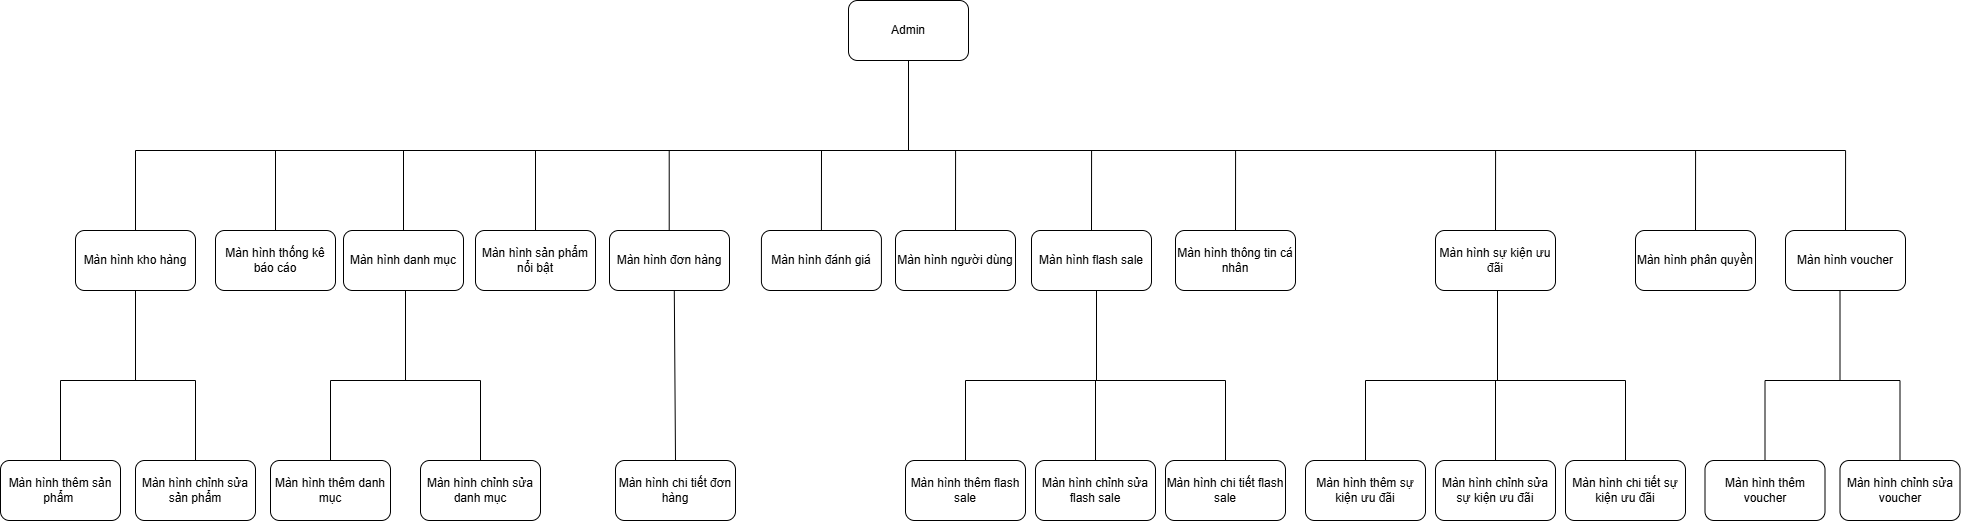

The diagram above was exported from draw.io. Its source (the exported page's mxGraphModel, read from the mxfile embedded in the PNG):
<mxGraphModel dx="3882" dy="1278" grid="1" gridSize="10" guides="1" tooltips="1" connect="1" arrows="1" fold="1" page="1" pageScale="1" pageWidth="827" pageHeight="1169" math="0" shadow="0">
  <root>
    <mxCell id="0" />
    <mxCell id="1" parent="0" />
    <mxCell id="2" value="Admin" style="rounded=1;whiteSpace=wrap;html=1;" vertex="1" parent="1">
      <mxGeometry x="3453" y="4120" width="120" height="60" as="geometry" />
    </mxCell>
    <mxCell id="3" value="" style="endArrow=none;html=1;rounded=0;exitX=0.5;exitY=1;exitDx=0;exitDy=0;" edge="1" source="2" parent="1">
      <mxGeometry width="50" height="50" relative="1" as="geometry">
        <mxPoint x="3613" y="4230" as="sourcePoint" />
        <mxPoint x="3513" y="4270" as="targetPoint" />
      </mxGeometry>
    </mxCell>
    <mxCell id="4" value="" style="endArrow=none;html=1;rounded=0;elbow=vertical;" edge="1" parent="1">
      <mxGeometry width="50" height="50" relative="1" as="geometry">
        <mxPoint x="2740" y="4270" as="sourcePoint" />
        <mxPoint x="4450" y="4270" as="targetPoint" />
      </mxGeometry>
    </mxCell>
    <mxCell id="5" value="" style="endArrow=none;html=1;rounded=0;" edge="1" target="6" parent="1">
      <mxGeometry width="50" height="50" relative="1" as="geometry">
        <mxPoint x="2880" y="4270" as="sourcePoint" />
        <mxPoint x="2883" y="4270" as="targetPoint" />
      </mxGeometry>
    </mxCell>
    <mxCell id="6" value="Màn hình thống kê báo cáo" style="rounded=1;whiteSpace=wrap;html=1;" vertex="1" parent="1">
      <mxGeometry x="2820" y="4350" width="120" height="60" as="geometry" />
    </mxCell>
    <mxCell id="7" value="" style="endArrow=none;html=1;rounded=0;" edge="1" target="8" parent="1">
      <mxGeometry width="50" height="50" relative="1" as="geometry">
        <mxPoint x="2740" y="4270" as="sourcePoint" />
        <mxPoint x="2743" y="4270" as="targetPoint" />
      </mxGeometry>
    </mxCell>
    <mxCell id="8" value="Màn hình kho hàng" style="rounded=1;whiteSpace=wrap;html=1;" vertex="1" parent="1">
      <mxGeometry x="2680" y="4350" width="120" height="60" as="geometry" />
    </mxCell>
    <mxCell id="9" value="" style="endArrow=none;html=1;rounded=0;" edge="1" target="10" parent="1">
      <mxGeometry width="50" height="50" relative="1" as="geometry">
        <mxPoint x="3140" y="4270" as="sourcePoint" />
        <mxPoint x="3143" y="4270" as="targetPoint" />
      </mxGeometry>
    </mxCell>
    <mxCell id="10" value="Màn hình sản phẩm nổi bật" style="rounded=1;whiteSpace=wrap;html=1;" vertex="1" parent="1">
      <mxGeometry x="3080" y="4350" width="120" height="60" as="geometry" />
    </mxCell>
    <mxCell id="11" value="" style="endArrow=none;html=1;rounded=0;" edge="1" target="12" parent="1">
      <mxGeometry width="50" height="50" relative="1" as="geometry">
        <mxPoint x="3008" y="4270" as="sourcePoint" />
        <mxPoint x="3011" y="4270" as="targetPoint" />
      </mxGeometry>
    </mxCell>
    <mxCell id="12" value="Màn hình danh mục" style="rounded=1;whiteSpace=wrap;html=1;" vertex="1" parent="1">
      <mxGeometry x="2948" y="4350" width="120" height="60" as="geometry" />
    </mxCell>
    <mxCell id="13" value="Màn hình đơn hàng" style="rounded=1;whiteSpace=wrap;html=1;" vertex="1" parent="1">
      <mxGeometry x="3214" y="4350" width="120" height="60" as="geometry" />
    </mxCell>
    <mxCell id="14" value="" style="endArrow=none;html=1;rounded=0;" edge="1" parent="1">
      <mxGeometry width="50" height="50" relative="1" as="geometry">
        <mxPoint x="3273.71" y="4270" as="sourcePoint" />
        <mxPoint x="3273.71" y="4350" as="targetPoint" />
      </mxGeometry>
    </mxCell>
    <mxCell id="15" value="Màn hình đánh giá" style="rounded=1;whiteSpace=wrap;html=1;" vertex="1" parent="1">
      <mxGeometry x="3365.92" y="4350" width="120" height="60" as="geometry" />
    </mxCell>
    <mxCell id="16" value="" style="endArrow=none;html=1;rounded=0;entryX=0.5;entryY=0;entryDx=0;entryDy=0;" edge="1" target="15" parent="1">
      <mxGeometry width="50" height="50" relative="1" as="geometry">
        <mxPoint x="3426" y="4270" as="sourcePoint" />
        <mxPoint x="3410.63" y="4350" as="targetPoint" />
      </mxGeometry>
    </mxCell>
    <mxCell id="17" value="Màn hình người dùng" style="rounded=1;whiteSpace=wrap;html=1;" vertex="1" parent="1">
      <mxGeometry x="3500" y="4350" width="120" height="60" as="geometry" />
    </mxCell>
    <mxCell id="18" value="" style="endArrow=none;html=1;rounded=0;entryX=0.5;entryY=0;entryDx=0;entryDy=0;" edge="1" target="17" parent="1">
      <mxGeometry width="50" height="50" relative="1" as="geometry">
        <mxPoint x="3560.08" y="4270" as="sourcePoint" />
        <mxPoint x="3544.71" y="4350" as="targetPoint" />
      </mxGeometry>
    </mxCell>
    <mxCell id="19" value="Màn hình flash sale" style="rounded=1;whiteSpace=wrap;html=1;" vertex="1" parent="1">
      <mxGeometry x="3636" y="4350" width="120" height="60" as="geometry" />
    </mxCell>
    <mxCell id="20" value="" style="endArrow=none;html=1;rounded=0;entryX=0.5;entryY=0;entryDx=0;entryDy=0;" edge="1" target="19" parent="1">
      <mxGeometry width="50" height="50" relative="1" as="geometry">
        <mxPoint x="3696.08" y="4270" as="sourcePoint" />
        <mxPoint x="3680.71" y="4350" as="targetPoint" />
      </mxGeometry>
    </mxCell>
    <mxCell id="21" value="Màn hình thông tin cá nhân" style="rounded=1;whiteSpace=wrap;html=1;" vertex="1" parent="1">
      <mxGeometry x="3780" y="4350" width="120" height="60" as="geometry" />
    </mxCell>
    <mxCell id="22" value="" style="endArrow=none;html=1;rounded=0;entryX=0.5;entryY=0;entryDx=0;entryDy=0;" edge="1" target="21" parent="1">
      <mxGeometry width="50" height="50" relative="1" as="geometry">
        <mxPoint x="3840.08" y="4270" as="sourcePoint" />
        <mxPoint x="3824.71" y="4350" as="targetPoint" />
      </mxGeometry>
    </mxCell>
    <mxCell id="23" value="Màn hình sự kiện ưu đãi" style="rounded=1;whiteSpace=wrap;html=1;" vertex="1" parent="1">
      <mxGeometry x="4040" y="4350" width="120" height="60" as="geometry" />
    </mxCell>
    <mxCell id="24" value="" style="endArrow=none;html=1;rounded=0;entryX=0.5;entryY=0;entryDx=0;entryDy=0;" edge="1" target="23" parent="1">
      <mxGeometry width="50" height="50" relative="1" as="geometry">
        <mxPoint x="4100.08" y="4270" as="sourcePoint" />
        <mxPoint x="4084.71" y="4350" as="targetPoint" />
      </mxGeometry>
    </mxCell>
    <mxCell id="25" value="Màn hình phân quyền" style="rounded=1;whiteSpace=wrap;html=1;" vertex="1" parent="1">
      <mxGeometry x="4240" y="4350" width="120" height="60" as="geometry" />
    </mxCell>
    <mxCell id="26" value="" style="endArrow=none;html=1;rounded=0;entryX=0.5;entryY=0;entryDx=0;entryDy=0;" edge="1" target="25" parent="1">
      <mxGeometry width="50" height="50" relative="1" as="geometry">
        <mxPoint x="4300.08" y="4270" as="sourcePoint" />
        <mxPoint x="4284.71" y="4350" as="targetPoint" />
      </mxGeometry>
    </mxCell>
    <mxCell id="27" value="Màn hình voucher" style="rounded=1;whiteSpace=wrap;html=1;" vertex="1" parent="1">
      <mxGeometry x="4390" y="4350" width="120" height="60" as="geometry" />
    </mxCell>
    <mxCell id="28" value="" style="endArrow=none;html=1;rounded=0;entryX=0.5;entryY=0;entryDx=0;entryDy=0;" edge="1" target="27" parent="1">
      <mxGeometry width="50" height="50" relative="1" as="geometry">
        <mxPoint x="4450.08" y="4270" as="sourcePoint" />
        <mxPoint x="4434.71" y="4350" as="targetPoint" />
      </mxGeometry>
    </mxCell>
    <mxCell id="29" value="" style="endArrow=none;html=1;rounded=0;exitX=0.5;exitY=1;exitDx=0;exitDy=0;" edge="1" parent="1">
      <mxGeometry width="50" height="50" relative="1" as="geometry">
        <mxPoint x="2740" y="4410" as="sourcePoint" />
        <mxPoint x="2740" y="4500" as="targetPoint" />
      </mxGeometry>
    </mxCell>
    <mxCell id="30" value="" style="endArrow=none;html=1;rounded=0;elbow=vertical;" edge="1" parent="1">
      <mxGeometry width="50" height="50" relative="1" as="geometry">
        <mxPoint x="2665" y="4500" as="sourcePoint" />
        <mxPoint x="2800" y="4500" as="targetPoint" />
      </mxGeometry>
    </mxCell>
    <mxCell id="31" value="" style="endArrow=none;html=1;rounded=0;" edge="1" target="32" parent="1">
      <mxGeometry width="50" height="50" relative="1" as="geometry">
        <mxPoint x="2665" y="4500" as="sourcePoint" />
        <mxPoint x="2668" y="4500" as="targetPoint" />
      </mxGeometry>
    </mxCell>
    <mxCell id="32" value="Màn hình thêm sản phẩm&amp;nbsp;" style="rounded=1;whiteSpace=wrap;html=1;" vertex="1" parent="1">
      <mxGeometry x="2605" y="4580" width="120" height="60" as="geometry" />
    </mxCell>
    <mxCell id="33" value="" style="endArrow=none;html=1;rounded=0;" edge="1" target="34" parent="1">
      <mxGeometry width="50" height="50" relative="1" as="geometry">
        <mxPoint x="2800" y="4500" as="sourcePoint" />
        <mxPoint x="2803" y="4500" as="targetPoint" />
      </mxGeometry>
    </mxCell>
    <mxCell id="34" value="Màn hình chỉnh sửa sản phẩm" style="rounded=1;whiteSpace=wrap;html=1;" vertex="1" parent="1">
      <mxGeometry x="2740" y="4580" width="120" height="60" as="geometry" />
    </mxCell>
    <mxCell id="35" value="" style="endArrow=none;html=1;rounded=0;exitX=0.5;exitY=1;exitDx=0;exitDy=0;" edge="1" parent="1">
      <mxGeometry width="50" height="50" relative="1" as="geometry">
        <mxPoint x="3010" y="4410" as="sourcePoint" />
        <mxPoint x="3010" y="4500" as="targetPoint" />
      </mxGeometry>
    </mxCell>
    <mxCell id="36" value="" style="endArrow=none;html=1;rounded=0;elbow=vertical;" edge="1" parent="1">
      <mxGeometry width="50" height="50" relative="1" as="geometry">
        <mxPoint x="2935" y="4500" as="sourcePoint" />
        <mxPoint x="3085" y="4500" as="targetPoint" />
      </mxGeometry>
    </mxCell>
    <mxCell id="37" value="" style="endArrow=none;html=1;rounded=0;" edge="1" target="38" parent="1">
      <mxGeometry width="50" height="50" relative="1" as="geometry">
        <mxPoint x="2935" y="4500" as="sourcePoint" />
        <mxPoint x="2938" y="4500" as="targetPoint" />
      </mxGeometry>
    </mxCell>
    <mxCell id="38" value="Màn hình thêm danh mục" style="rounded=1;whiteSpace=wrap;html=1;" vertex="1" parent="1">
      <mxGeometry x="2875" y="4580" width="120" height="60" as="geometry" />
    </mxCell>
    <mxCell id="39" value="" style="endArrow=none;html=1;rounded=0;" edge="1" target="40" parent="1">
      <mxGeometry width="50" height="50" relative="1" as="geometry">
        <mxPoint x="3085" y="4500" as="sourcePoint" />
        <mxPoint x="3073" y="4500" as="targetPoint" />
      </mxGeometry>
    </mxCell>
    <mxCell id="40" value="Màn hình chỉnh sửa danh mục" style="rounded=1;whiteSpace=wrap;html=1;" vertex="1" parent="1">
      <mxGeometry x="3025" y="4580" width="120" height="60" as="geometry" />
    </mxCell>
    <mxCell id="41" value="Màn hình chi tiết đơn hàng" style="rounded=1;whiteSpace=wrap;html=1;" vertex="1" parent="1">
      <mxGeometry x="3220" y="4580" width="120" height="60" as="geometry" />
    </mxCell>
    <mxCell id="42" value="" style="endArrow=none;html=1;rounded=0;exitX=0.54;exitY=1.006;exitDx=0;exitDy=0;entryX=0.5;entryY=0;entryDx=0;entryDy=0;exitPerimeter=0;" edge="1" source="13" target="41" parent="1">
      <mxGeometry width="50" height="50" relative="1" as="geometry">
        <mxPoint x="3279.62" y="4530" as="sourcePoint" />
        <mxPoint x="3291" y="4609" as="targetPoint" />
      </mxGeometry>
    </mxCell>
    <mxCell id="43" value="" style="endArrow=none;html=1;rounded=0;exitX=0.5;exitY=1;exitDx=0;exitDy=0;" edge="1" parent="1">
      <mxGeometry width="50" height="50" relative="1" as="geometry">
        <mxPoint x="3701" y="4410" as="sourcePoint" />
        <mxPoint x="3701" y="4500" as="targetPoint" />
      </mxGeometry>
    </mxCell>
    <mxCell id="44" value="" style="endArrow=none;html=1;rounded=0;elbow=vertical;" edge="1" parent="1">
      <mxGeometry width="50" height="50" relative="1" as="geometry">
        <mxPoint x="3570" y="4500" as="sourcePoint" />
        <mxPoint x="3830" y="4500" as="targetPoint" />
      </mxGeometry>
    </mxCell>
    <mxCell id="45" value="" style="endArrow=none;html=1;rounded=0;" edge="1" target="46" parent="1">
      <mxGeometry width="50" height="50" relative="1" as="geometry">
        <mxPoint x="3570" y="4500" as="sourcePoint" />
        <mxPoint x="3573" y="4500" as="targetPoint" />
      </mxGeometry>
    </mxCell>
    <mxCell id="46" value="Màn hình thêm flash sale" style="rounded=1;whiteSpace=wrap;html=1;" vertex="1" parent="1">
      <mxGeometry x="3510" y="4580" width="120" height="60" as="geometry" />
    </mxCell>
    <mxCell id="47" value="" style="endArrow=none;html=1;rounded=0;" edge="1" target="48" parent="1">
      <mxGeometry width="50" height="50" relative="1" as="geometry">
        <mxPoint x="3830" y="4500" as="sourcePoint" />
        <mxPoint x="3833" y="4500" as="targetPoint" />
      </mxGeometry>
    </mxCell>
    <mxCell id="48" value="Màn hình chi tiết flash sale" style="rounded=1;whiteSpace=wrap;html=1;" vertex="1" parent="1">
      <mxGeometry x="3770" y="4580" width="120" height="60" as="geometry" />
    </mxCell>
    <mxCell id="49" value="" style="endArrow=none;html=1;rounded=0;exitX=0.5;exitY=1;exitDx=0;exitDy=0;" edge="1" parent="1">
      <mxGeometry width="50" height="50" relative="1" as="geometry">
        <mxPoint x="4102" y="4410" as="sourcePoint" />
        <mxPoint x="4102" y="4500" as="targetPoint" />
      </mxGeometry>
    </mxCell>
    <mxCell id="50" value="" style="endArrow=none;html=1;rounded=0;exitX=0.5;exitY=1;exitDx=0;exitDy=0;" edge="1" parent="1">
      <mxGeometry width="50" height="50" relative="1" as="geometry">
        <mxPoint x="4444.5" y="4410" as="sourcePoint" />
        <mxPoint x="4444.5" y="4500" as="targetPoint" />
      </mxGeometry>
    </mxCell>
    <mxCell id="51" value="" style="endArrow=none;html=1;rounded=0;elbow=vertical;" edge="1" parent="1">
      <mxGeometry width="50" height="50" relative="1" as="geometry">
        <mxPoint x="4369.5" y="4500" as="sourcePoint" />
        <mxPoint x="4504.5" y="4500" as="targetPoint" />
      </mxGeometry>
    </mxCell>
    <mxCell id="52" value="" style="endArrow=none;html=1;rounded=0;" edge="1" target="53" parent="1">
      <mxGeometry width="50" height="50" relative="1" as="geometry">
        <mxPoint x="4369.5" y="4500" as="sourcePoint" />
        <mxPoint x="4372.5" y="4500" as="targetPoint" />
      </mxGeometry>
    </mxCell>
    <mxCell id="53" value="Màn hình thêm voucher" style="rounded=1;whiteSpace=wrap;html=1;" vertex="1" parent="1">
      <mxGeometry x="4309.5" y="4580" width="120" height="60" as="geometry" />
    </mxCell>
    <mxCell id="54" value="" style="endArrow=none;html=1;rounded=0;" edge="1" target="55" parent="1">
      <mxGeometry width="50" height="50" relative="1" as="geometry">
        <mxPoint x="4504.5" y="4500" as="sourcePoint" />
        <mxPoint x="4507.5" y="4500" as="targetPoint" />
      </mxGeometry>
    </mxCell>
    <mxCell id="55" value="Màn hình chỉnh sửa voucher" style="rounded=1;whiteSpace=wrap;html=1;" vertex="1" parent="1">
      <mxGeometry x="4444.5" y="4580" width="120" height="60" as="geometry" />
    </mxCell>
    <mxCell id="56" value="" style="endArrow=none;html=1;rounded=0;" edge="1" target="57" parent="1">
      <mxGeometry width="50" height="50" relative="1" as="geometry">
        <mxPoint x="3700" y="4500" as="sourcePoint" />
        <mxPoint x="3703" y="4500" as="targetPoint" />
      </mxGeometry>
    </mxCell>
    <mxCell id="57" value="Màn hình chỉnh sửa flash sale" style="rounded=1;whiteSpace=wrap;html=1;" vertex="1" parent="1">
      <mxGeometry x="3640" y="4580" width="120" height="60" as="geometry" />
    </mxCell>
    <mxCell id="58" value="" style="endArrow=none;html=1;rounded=0;elbow=vertical;" edge="1" parent="1">
      <mxGeometry width="50" height="50" relative="1" as="geometry">
        <mxPoint x="3970" y="4500" as="sourcePoint" />
        <mxPoint x="4230" y="4500" as="targetPoint" />
      </mxGeometry>
    </mxCell>
    <mxCell id="59" value="" style="endArrow=none;html=1;rounded=0;" edge="1" target="60" parent="1">
      <mxGeometry width="50" height="50" relative="1" as="geometry">
        <mxPoint x="3970" y="4500" as="sourcePoint" />
        <mxPoint x="3973" y="4500" as="targetPoint" />
      </mxGeometry>
    </mxCell>
    <mxCell id="60" value="Màn hình thêm sự kiện ưu đãi" style="rounded=1;whiteSpace=wrap;html=1;" vertex="1" parent="1">
      <mxGeometry x="3910" y="4580" width="120" height="60" as="geometry" />
    </mxCell>
    <mxCell id="61" value="" style="endArrow=none;html=1;rounded=0;" edge="1" target="62" parent="1">
      <mxGeometry width="50" height="50" relative="1" as="geometry">
        <mxPoint x="4230" y="4500" as="sourcePoint" />
        <mxPoint x="4233" y="4500" as="targetPoint" />
      </mxGeometry>
    </mxCell>
    <mxCell id="62" value="Màn hình chi tiết sự kiện ưu đãi" style="rounded=1;whiteSpace=wrap;html=1;" vertex="1" parent="1">
      <mxGeometry x="4170" y="4580" width="120" height="60" as="geometry" />
    </mxCell>
    <mxCell id="63" value="" style="endArrow=none;html=1;rounded=0;" edge="1" target="64" parent="1">
      <mxGeometry width="50" height="50" relative="1" as="geometry">
        <mxPoint x="4100" y="4500" as="sourcePoint" />
        <mxPoint x="4103" y="4500" as="targetPoint" />
      </mxGeometry>
    </mxCell>
    <mxCell id="64" value="Màn hình chỉnh sửa sự kiện ưu đãi" style="rounded=1;whiteSpace=wrap;html=1;" vertex="1" parent="1">
      <mxGeometry x="4040" y="4580" width="120" height="60" as="geometry" />
    </mxCell>
  </root>
</mxGraphModel>